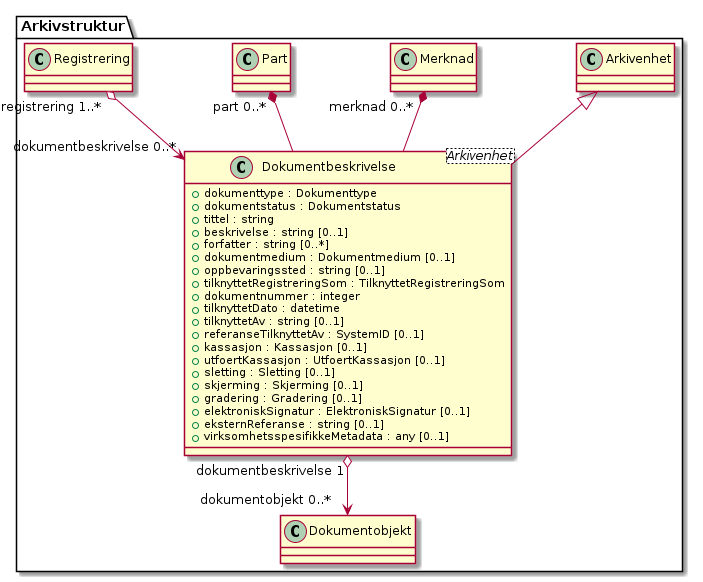

The diagram above was rendered by PlantUML. Its source (embedded in the PNG):
@startuml
skinparam nodesep 100
class Arkivstruktur.Dokumentbeskrivelse <Arkivenhet> {
  +dokumenttype : Dokumenttype
  +dokumentstatus : Dokumentstatus
  +tittel : string
  +beskrivelse : string [0..1]
  +forfatter : string [0..*]
  +dokumentmedium : Dokumentmedium [0..1]
  +oppbevaringssted : string [0..1]
  +tilknyttetRegistreringSom : TilknyttetRegistreringSom
  +dokumentnummer : integer
  +tilknyttetDato : datetime
  +tilknyttetAv : string [0..1]
  +referanseTilknyttetAv : SystemID [0..1]
  +kassasjon : Kassasjon [0..1]
  +utfoertKassasjon : UtfoertKassasjon [0..1]
  +sletting : Sletting [0..1]
  +skjerming : Skjerming [0..1]
  +gradering : Gradering [0..1]
  +elektroniskSignatur : ElektroniskSignatur [0..1]
  +eksternReferanse : string [0..1]
  +virksomhetsspesifikkeMetadata : any [0..1]
}
Arkivstruktur.Arkivenhet <|-- Arkivstruktur.Dokumentbeskrivelse
Arkivstruktur.Dokumentbeskrivelse "dokumentbeskrivelse 1" o--> "dokumentobjekt 0..*" Arkivstruktur.Dokumentobjekt
Arkivstruktur.Merknad "merknad 0..*" *-- Arkivstruktur.Dokumentbeskrivelse
Arkivstruktur.Part "part 0..*" *-- Arkivstruktur.Dokumentbeskrivelse
Arkivstruktur.Registrering "registrering 1..*" o--> "dokumentbeskrivelse 0..*" Arkivstruktur.Dokumentbeskrivelse
@enduml